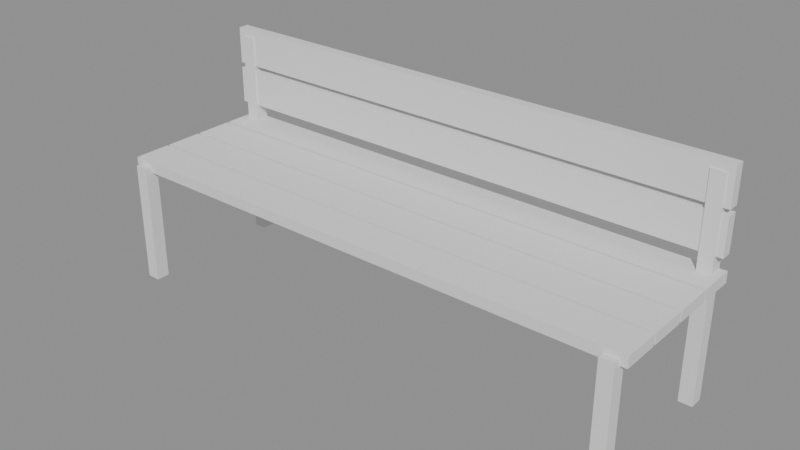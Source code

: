 # Source: p0232.blend  (saved by Blender 4.5.90; exported with 4.5.12 LTS)
import bpy
from mathutils import Matrix  # noqa: F401  (used for matrix-valued properties, if any)

bpy.ops.wm.read_factory_settings(use_empty=True)
scene = bpy.context.scene
scene.name = 'Scene'

# ---- collections
col_asset_p0232 = bpy.data.collections.new('Asset_p0232'); scene.collection.children.link(col_asset_p0232)

# ---- meshes
me_cube_002 = bpy.data.meshes.new('Cube.002')
me_cube_002.from_pydata([(-0.025, -0.025, -0.225), (-0.025, -0.025, 0.225), (-0.025, 0.025, -0.225), (-0.025, 0.025, 0.225), (0.025, -0.025, -0.225), (0.025, -0.025, 0.225), (0.025, 0.025, -0.225), (0.025, 0.025, 0.225)], [], [(0, 1, 3, 2), (2, 3, 7, 6), (6, 7, 5, 4), (4, 5, 1, 0), (2, 6, 4, 0), (7, 3, 1, 5)])
_uv = me_cube_002.uv_layers.new(name='UVMap')
_uv.uv.foreach_set('vector', [0.375, 0.0, 0.625, 0.0, 0.625, 0.25, 0.375, 0.25, 0.375, 0.25, 0.625, 0.25, 0.625, 0.5, 0.375, 0.5, 0.375, 0.5, 0.625, 0.5, 0.625, 0.75, 0.375, 0.75, 0.375, 0.75, 0.625, 0.75, 0.625, 1.0, 0.375, 1.0, 0.125, 0.5, 0.375, 0.5, 0.375, 0.75, 0.125, 0.75, 0.625, 0.5, 0.875, 0.5, 0.875, 0.75, 0.625, 0.75])
me_cube_002.update()
me_cube = bpy.data.meshes.new('Cube')
me_cube.from_pydata([(-0.025, -0.025, -0.225), (-0.025, -0.025, 0.225), (-0.025, 0.025, -0.225), (-0.025, 0.025, 0.225), (0.025, -0.025, -0.225), (0.025, -0.025, 0.225), (0.025, 0.025, -0.225), (0.025, 0.025, 0.225)], [], [(0, 1, 3, 2), (2, 3, 7, 6), (6, 7, 5, 4), (4, 5, 1, 0), (2, 6, 4, 0), (7, 3, 1, 5)])
_uv = me_cube.uv_layers.new(name='UVMap')
_uv.uv.foreach_set('vector', [0.375, 0.0, 0.625, 0.0, 0.625, 0.25, 0.375, 0.25, 0.375, 0.25, 0.625, 0.25, 0.625, 0.5, 0.375, 0.5, 0.375, 0.5, 0.625, 0.5, 0.625, 0.75, 0.375, 0.75, 0.375, 0.75, 0.625, 0.75, 0.625, 1.0, 0.375, 1.0, 0.125, 0.5, 0.375, 0.5, 0.375, 0.75, 0.125, 0.75, 0.625, 0.5, 0.875, 0.5, 0.875, 0.75, 0.625, 0.75])
me_cube.update()
me_cube_003 = bpy.data.meshes.new('Cube.003')
me_cube_003.from_pydata([(-0.025, -0.025, -0.4), (-0.025, -0.025, 0.4), (-0.025, 0.025, -0.4), (-0.025, 0.025, 0.4), (0.025, -0.025, -0.4), (0.025, -0.025, 0.4), (0.025, 0.025, -0.4), (0.025, 0.025, 0.4)], [], [(0, 1, 3, 2), (2, 3, 7, 6), (6, 7, 5, 4), (4, 5, 1, 0), (2, 6, 4, 0), (7, 3, 1, 5)])
_uv = me_cube_003.uv_layers.new(name='UVMap')
_uv.uv.foreach_set('vector', [0.375, 0.0, 0.625, 0.0, 0.625, 0.25, 0.375, 0.25, 0.375, 0.25, 0.625, 0.25, 0.625, 0.5, 0.375, 0.5, 0.375, 0.5, 0.625, 0.5, 0.625, 0.75, 0.375, 0.75, 0.375, 0.75, 0.625, 0.75, 0.625, 1.0, 0.375, 1.0, 0.125, 0.5, 0.375, 0.5, 0.375, 0.75, 0.125, 0.75, 0.625, 0.5, 0.875, 0.5, 0.875, 0.75, 0.625, 0.75])
me_cube_003.update()
me_cube_001 = bpy.data.meshes.new('Cube.001')
me_cube_001.from_pydata([(-0.025, -0.025, -0.4), (-0.025, -0.025, 0.4), (-0.025, 0.025, -0.4), (-0.025, 0.025, 0.4), (0.025, -0.025, -0.4), (0.025, -0.025, 0.4), (0.025, 0.025, -0.4), (0.025, 0.025, 0.4)], [], [(0, 1, 3, 2), (2, 3, 7, 6), (6, 7, 5, 4), (4, 5, 1, 0), (2, 6, 4, 0), (7, 3, 1, 5)])
_uv = me_cube_001.uv_layers.new(name='UVMap')
_uv.uv.foreach_set('vector', [0.375, 0.0, 0.625, 0.0, 0.625, 0.25, 0.375, 0.25, 0.375, 0.25, 0.625, 0.25, 0.625, 0.5, 0.375, 0.5, 0.375, 0.5, 0.625, 0.5, 0.625, 0.75, 0.375, 0.75, 0.375, 0.75, 0.625, 0.75, 0.625, 1.0, 0.375, 1.0, 0.125, 0.5, 0.375, 0.5, 0.375, 0.75, 0.125, 0.75, 0.625, 0.5, 0.875, 0.5, 0.875, 0.75, 0.625, 0.75])
me_cube_001.update()
me_cube_004 = bpy.data.meshes.new('Cube.004')
me_cube_004.from_pydata([(-1.0, -0.06875, -0.02), (-1.0, -0.06875, 0.02), (-1.0, 0.06875, -0.02), (-1.0, 0.06875, 0.02), (1.0, -0.06875, -0.02), (1.0, -0.06875, 0.02), (1.0, 0.06875, -0.02), (1.0, 0.06875, 0.02)], [], [(0, 1, 3, 2), (2, 3, 7, 6), (6, 7, 5, 4), (4, 5, 1, 0), (2, 6, 4, 0), (7, 3, 1, 5)])
_uv = me_cube_004.uv_layers.new(name='UVMap')
_uv.uv.foreach_set('vector', [0.375, 0.0, 0.625, 0.0, 0.625, 0.25, 0.375, 0.25, 0.375, 0.25, 0.625, 0.25, 0.625, 0.5, 0.375, 0.5, 0.375, 0.5, 0.625, 0.5, 0.625, 0.75, 0.375, 0.75, 0.375, 0.75, 0.625, 0.75, 0.625, 1.0, 0.375, 1.0, 0.125, 0.5, 0.375, 0.5, 0.375, 0.75, 0.125, 0.75, 0.625, 0.5, 0.875, 0.5, 0.875, 0.75, 0.625, 0.75])
me_cube_004.update()
me_cube_005 = bpy.data.meshes.new('Cube.005')
me_cube_005.from_pydata([(-1.0, -0.06875, -0.02), (-1.0, -0.06875, 0.02), (-1.0, 0.06875, -0.02), (-1.0, 0.06875, 0.02), (1.0, -0.06875, -0.02), (1.0, -0.06875, 0.02), (1.0, 0.06875, -0.02), (1.0, 0.06875, 0.02)], [], [(0, 1, 3, 2), (2, 3, 7, 6), (6, 7, 5, 4), (4, 5, 1, 0), (2, 6, 4, 0), (7, 3, 1, 5)])
_uv = me_cube_005.uv_layers.new(name='UVMap')
_uv.uv.foreach_set('vector', [0.375, 0.0, 0.625, 0.0, 0.625, 0.25, 0.375, 0.25, 0.375, 0.25, 0.625, 0.25, 0.625, 0.5, 0.375, 0.5, 0.375, 0.5, 0.625, 0.5, 0.625, 0.75, 0.375, 0.75, 0.375, 0.75, 0.625, 0.75, 0.625, 1.0, 0.375, 1.0, 0.125, 0.5, 0.375, 0.5, 0.375, 0.75, 0.125, 0.75, 0.625, 0.5, 0.875, 0.5, 0.875, 0.75, 0.625, 0.75])
me_cube_005.update()
me_cube_006 = bpy.data.meshes.new('Cube.006')
me_cube_006.from_pydata([(-1.0, -0.06875, -0.02), (-1.0, -0.06875, 0.02), (-1.0, 0.06875, -0.02), (-1.0, 0.06875, 0.02), (1.0, -0.06875, -0.02), (1.0, -0.06875, 0.02), (1.0, 0.06875, -0.02), (1.0, 0.06875, 0.02)], [], [(0, 1, 3, 2), (2, 3, 7, 6), (6, 7, 5, 4), (4, 5, 1, 0), (2, 6, 4, 0), (7, 3, 1, 5)])
_uv = me_cube_006.uv_layers.new(name='UVMap')
_uv.uv.foreach_set('vector', [0.375, 0.0, 0.625, 0.0, 0.625, 0.25, 0.375, 0.25, 0.375, 0.25, 0.625, 0.25, 0.625, 0.5, 0.375, 0.5, 0.375, 0.5, 0.625, 0.5, 0.625, 0.75, 0.375, 0.75, 0.375, 0.75, 0.625, 0.75, 0.625, 1.0, 0.375, 1.0, 0.125, 0.5, 0.375, 0.5, 0.375, 0.75, 0.125, 0.75, 0.625, 0.5, 0.875, 0.5, 0.875, 0.75, 0.625, 0.75])
me_cube_006.update()
me_cube_007 = bpy.data.meshes.new('Cube.007')
me_cube_007.from_pydata([(-1.0, -0.06875, -0.02), (-1.0, -0.06875, 0.02), (-1.0, 0.06875, -0.02), (-1.0, 0.06875, 0.02), (1.0, -0.06875, -0.02), (1.0, -0.06875, 0.02), (1.0, 0.06875, -0.02), (1.0, 0.06875, 0.02)], [], [(0, 1, 3, 2), (2, 3, 7, 6), (6, 7, 5, 4), (4, 5, 1, 0), (2, 6, 4, 0), (7, 3, 1, 5)])
_uv = me_cube_007.uv_layers.new(name='UVMap')
_uv.uv.foreach_set('vector', [0.375, 0.0, 0.625, 0.0, 0.625, 0.25, 0.375, 0.25, 0.375, 0.25, 0.625, 0.25, 0.625, 0.5, 0.375, 0.5, 0.375, 0.5, 0.625, 0.5, 0.625, 0.75, 0.375, 0.75, 0.375, 0.75, 0.625, 0.75, 0.625, 1.0, 0.375, 1.0, 0.125, 0.5, 0.375, 0.5, 0.375, 0.75, 0.125, 0.75, 0.625, 0.5, 0.875, 0.5, 0.875, 0.75, 0.625, 0.75])
me_cube_007.update()
me_cube_008 = bpy.data.meshes.new('Cube.008')
me_cube_008.from_pydata([(-1.0, -0.02, -0.06875), (-1.0, -0.02, 0.06875), (-1.0, 0.02, -0.06875), (-1.0, 0.02, 0.06875), (1.0, -0.02, -0.06875), (1.0, -0.02, 0.06875), (1.0, 0.02, -0.06875), (1.0, 0.02, 0.06875)], [], [(0, 1, 3, 2), (2, 3, 7, 6), (6, 7, 5, 4), (4, 5, 1, 0), (2, 6, 4, 0), (7, 3, 1, 5)])
_uv = me_cube_008.uv_layers.new(name='UVMap')
_uv.uv.foreach_set('vector', [0.375, 0.0, 0.625, 0.0, 0.625, 0.25, 0.375, 0.25, 0.375, 0.25, 0.625, 0.25, 0.625, 0.5, 0.375, 0.5, 0.375, 0.5, 0.625, 0.5, 0.625, 0.75, 0.375, 0.75, 0.375, 0.75, 0.625, 0.75, 0.625, 1.0, 0.375, 1.0, 0.125, 0.5, 0.375, 0.5, 0.375, 0.75, 0.125, 0.75, 0.625, 0.5, 0.875, 0.5, 0.875, 0.75, 0.625, 0.75])
me_cube_008.update()
me_cube_009 = bpy.data.meshes.new('Cube.009')
me_cube_009.from_pydata([(-1.0, -0.02, -0.06875), (-1.0, -0.02, 0.06875), (-1.0, 0.02, -0.06875), (-1.0, 0.02, 0.06875), (1.0, -0.02, -0.06875), (1.0, -0.02, 0.06875), (1.0, 0.02, -0.06875), (1.0, 0.02, 0.06875)], [], [(0, 1, 3, 2), (2, 3, 7, 6), (6, 7, 5, 4), (4, 5, 1, 0), (2, 6, 4, 0), (7, 3, 1, 5)])
_uv = me_cube_009.uv_layers.new(name='UVMap')
_uv.uv.foreach_set('vector', [0.375, 0.0, 0.625, 0.0, 0.625, 0.25, 0.375, 0.25, 0.375, 0.25, 0.625, 0.25, 0.625, 0.5, 0.375, 0.5, 0.375, 0.5, 0.625, 0.5, 0.625, 0.75, 0.375, 0.75, 0.375, 0.75, 0.625, 0.75, 0.625, 1.0, 0.375, 1.0, 0.125, 0.5, 0.375, 0.5, 0.375, 0.75, 0.125, 0.75, 0.625, 0.5, 0.875, 0.5, 0.875, 0.75, 0.625, 0.75])
me_cube_009.update()

# ---- objects
ob_patafrontal_der = bpy.data.objects.new('PataFrontal_Der', me_cube_002)
ob_patafrontal_izq = bpy.data.objects.new('PataFrontal_Izq', me_cube)
ob_patatrasera_der = bpy.data.objects.new('PataTrasera_Der', me_cube_003)
ob_patatrasera_izq = bpy.data.objects.new('PataTrasera_Izq', me_cube_001)
ob_tablonasiento_1 = bpy.data.objects.new('TablonAsiento_1', me_cube_004)
ob_tablonasiento_2 = bpy.data.objects.new('TablonAsiento_2', me_cube_005)
ob_tablonasiento_3 = bpy.data.objects.new('TablonAsiento_3', me_cube_006)
ob_tablonasiento_4 = bpy.data.objects.new('TablonAsiento_4', me_cube_007)
ob_tablonrespaldo_1 = bpy.data.objects.new('TablonRespaldo_1', me_cube_008)
ob_tablonrespaldo_2 = bpy.data.objects.new('TablonRespaldo_2', me_cube_009)

# ---- transforms, parenting, visibility, modifiers, constraints
ob_patafrontal_der.location = (0.95, 0.0, 0.225)
ob_patafrontal_izq.location = (-0.95, 0.0, 0.225)
ob_patatrasera_der.location = (0.95, 0.55, 0.4)
ob_patatrasera_izq.location = (-0.95, 0.55, 0.4)
ob_tablonasiento_1.location = (0.0, 0.06875, 0.45)
ob_tablonasiento_2.location = (0.0, 0.2163, 0.45)
ob_tablonasiento_3.location = (0.0, 0.3638, 0.45)
ob_tablonasiento_4.location = (0.0, 0.5113, 0.45)
ob_tablonrespaldo_1.location = (0.0, 0.55, 0.6)
ob_tablonrespaldo_2.location = (0.0, 0.55, 0.7575)

# ---- collection membership
col_asset_p0232.objects.link(ob_patafrontal_der)
col_asset_p0232.objects.link(ob_patafrontal_izq)
col_asset_p0232.objects.link(ob_patatrasera_der)
col_asset_p0232.objects.link(ob_patatrasera_izq)
col_asset_p0232.objects.link(ob_tablonasiento_1)
col_asset_p0232.objects.link(ob_tablonasiento_2)
col_asset_p0232.objects.link(ob_tablonasiento_3)
col_asset_p0232.objects.link(ob_tablonasiento_4)
col_asset_p0232.objects.link(ob_tablonrespaldo_1)
col_asset_p0232.objects.link(ob_tablonrespaldo_2)

# ---- scene / render settings (as saved in the file)
scene.frame_start = 1; scene.frame_end = 250; scene.frame_set(1)
scene.render.engine = 'BLENDER_EEVEE_NEXT'
bpy.context.view_layer.update()

# ---- added for rendering (the .blend has no active camera and no usable light): camera, sun + grey world if the file has none
cam_auto = bpy.data.cameras.new('AutoCamera')
cam_auto.lens = 50.0
cam_auto.sensor_width = 36.0
cam_auto.clip_end = 1000.0
ob_auto_camera = bpy.data.objects.new('AutoCamera', cam_auto)
scene.collection.objects.link(ob_auto_camera)
ob_auto_camera.location = (2.07892, -2.2172, 2.07626)
ob_auto_camera.rotation_euler = (1.09748, -7.21219e-08, 0.694738)
scene.camera = ob_auto_camera
light_auto_sun = bpy.data.lights.new('AutoSun', 'SUN')
light_auto_sun.energy = 3.0
light_auto_sun.angle = 0.0523599
ob_auto_sun = bpy.data.objects.new('AutoSun', light_auto_sun)
scene.collection.objects.link(ob_auto_sun)
ob_auto_sun.rotation_euler = (0.872665, 0.174533, 0.523599)
if scene.world is None:
    world_auto = bpy.data.worlds.new('AutoWorld')
    world_auto.color = (0.3, 0.3, 0.3)
    scene.world = world_auto
bpy.context.view_layer.update()
